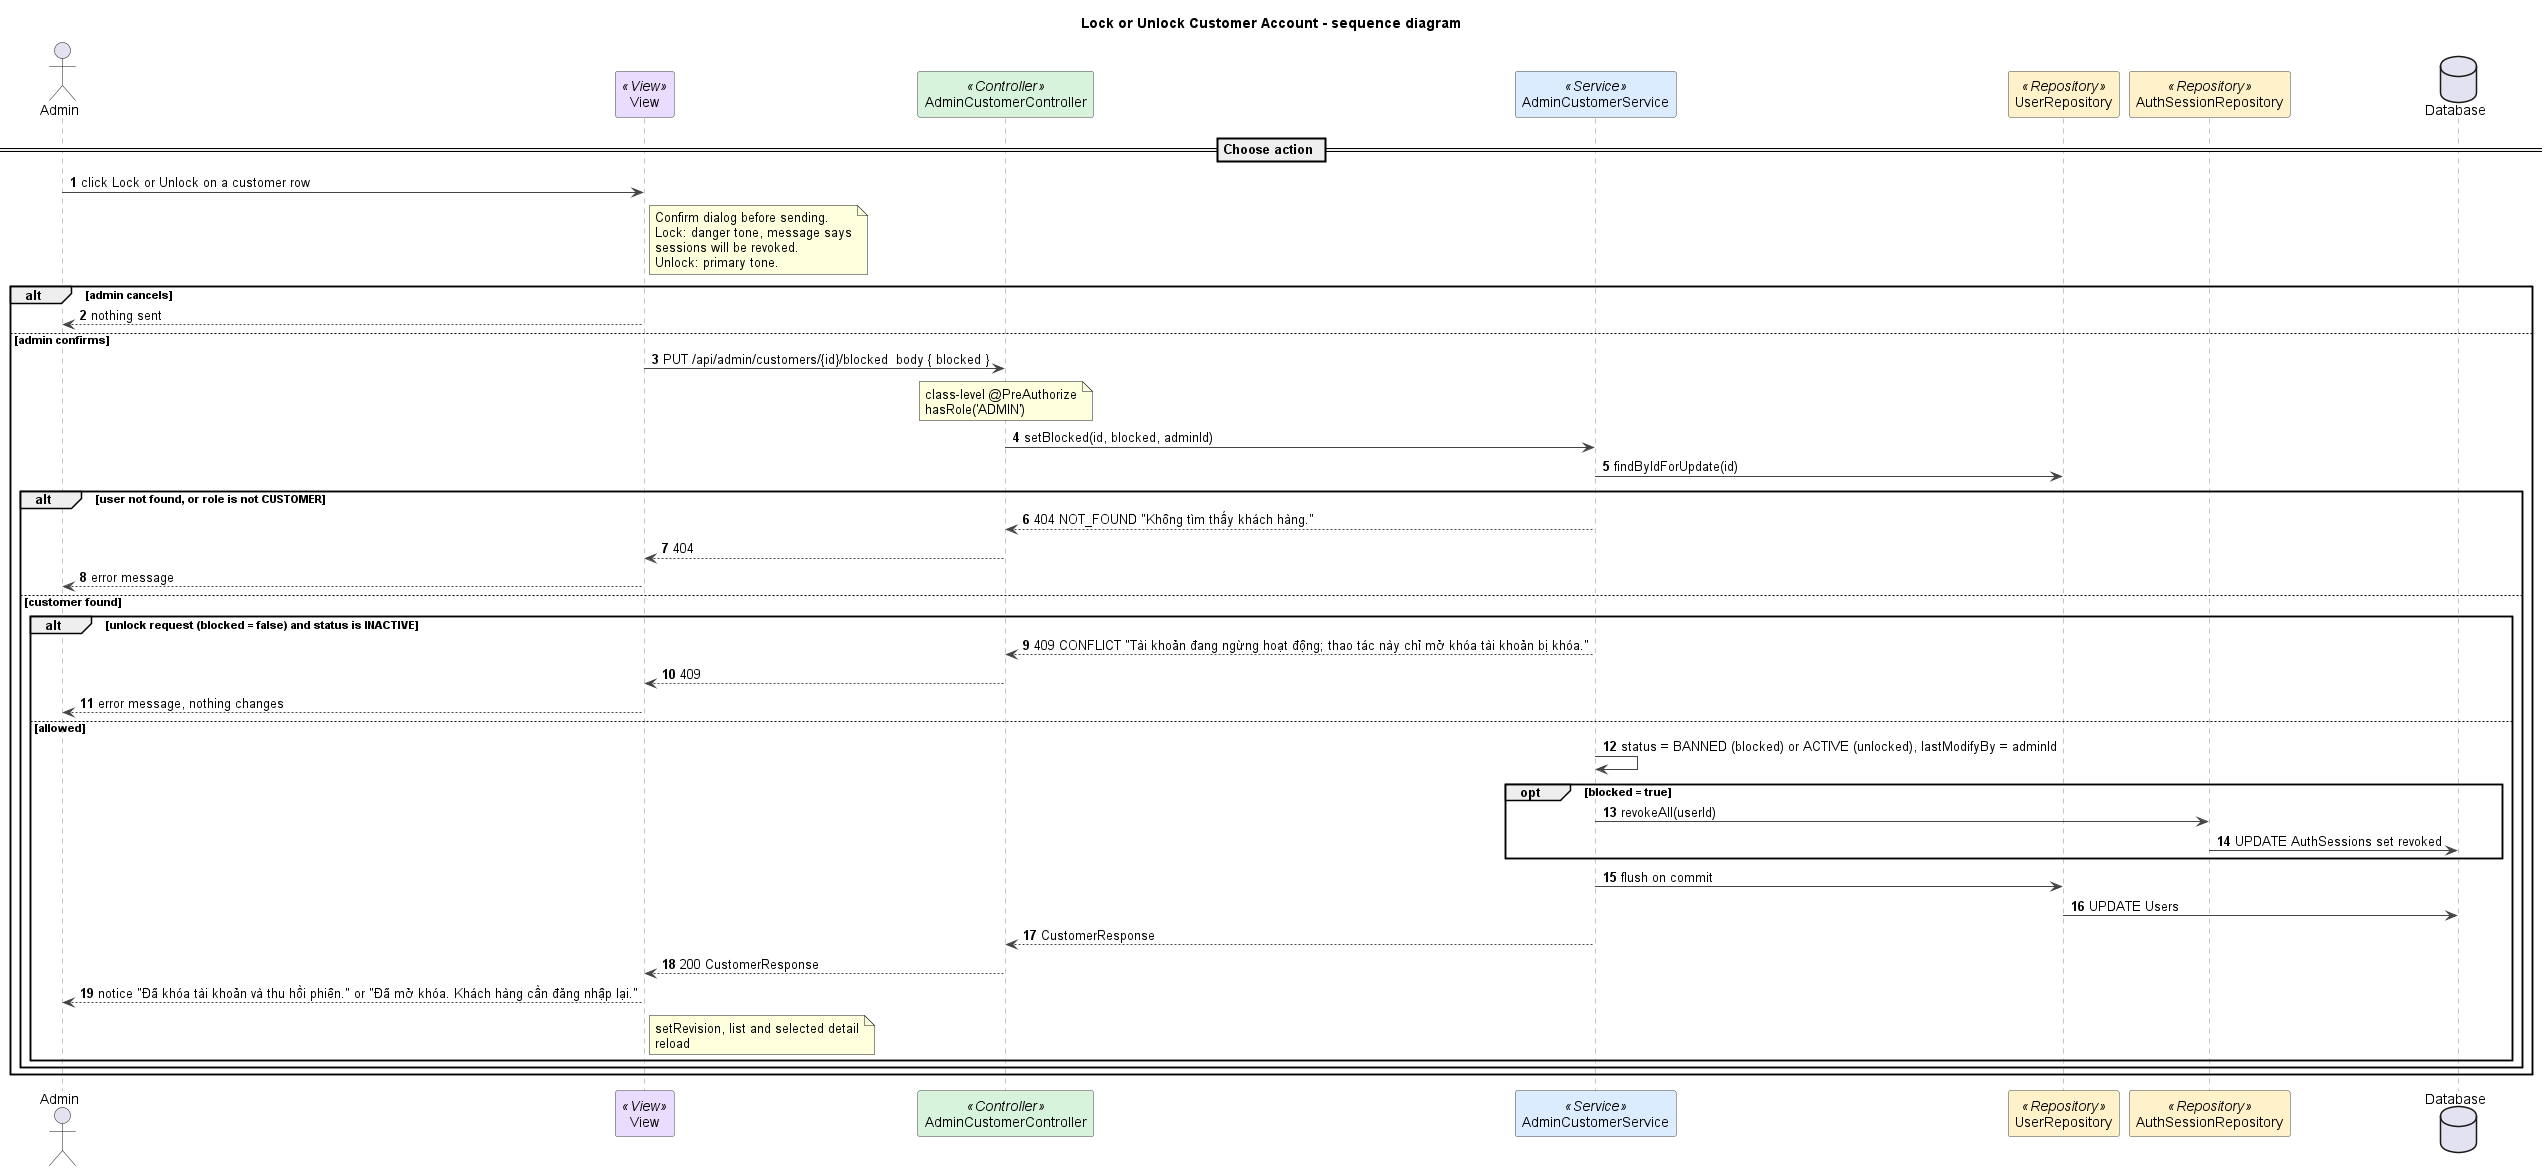

The diagram above was rendered by PlantUML. Its source (embedded in the PNG):
@startuml
title Lock or Unlock Customer Account - sequence diagram
autonumber
skinparam shadowing false
skinparam defaultFontName Arial
skinparam wrapWidth 240
skinparam ArrowColor #444444
skinparam sequenceMessageAlign left
skinparam sequence {
  LifeLineBorderColor #888888
  ParticipantBorderColor #444444
  ParticipantBackgroundColor #FFFFFF
}

actor Admin
participant "View" as V <<View>> #EADCFF
participant AdminCustomerController as C <<Controller>> #D8F3DC
participant AdminCustomerService as S <<Service>> #DCECFF
participant UserRepository as UR <<Repository>> #FFF1C9
participant AuthSessionRepository as SESS <<Repository>> #FFF1C9
database Database

== Choose action ==
Admin -> V : click Lock or Unlock on a customer row
note right of V
  Confirm dialog before sending.
  Lock: danger tone, message says sessions will be revoked.
  Unlock: primary tone.
end note
alt admin cancels
  V --> Admin : nothing sent
else admin confirms
  V -> C : PUT /api/admin/customers/{id}/blocked  body { blocked }
  note over C : class-level @PreAuthorize hasRole('ADMIN')
  C -> S : setBlocked(id, blocked, adminId)
  S -> UR : findByIdForUpdate(id)
  alt user not found, or role is not CUSTOMER
    S --> C : 404 NOT_FOUND "Không tìm thấy khách hàng."
    C --> V : 404
    V --> Admin : error message
  else customer found
    alt unlock request (blocked = false) and status is INACTIVE
      S --> C : 409 CONFLICT "Tài khoản đang ngừng hoạt động; thao tác này chỉ mở khóa tài khoản bị khóa."
      C --> V : 409
      V --> Admin : error message, nothing changes
    else allowed
      S -> S : status = BANNED (blocked) or ACTIVE (unlocked), lastModifyBy = adminId
      opt blocked = true
        S -> SESS : revokeAll(userId)
        SESS -> Database : UPDATE AuthSessions set revoked
      end
      S -> UR : flush on commit
      UR -> Database : UPDATE Users
      S --> C : CustomerResponse
      C --> V : 200 CustomerResponse
      V --> Admin : notice "Đã khóa tài khoản và thu hồi phiên." or "Đã mở khóa. Khách hàng cần đăng nhập lại."
      note right of V : setRevision, list and selected detail reload
    end
  end
end

@enduml